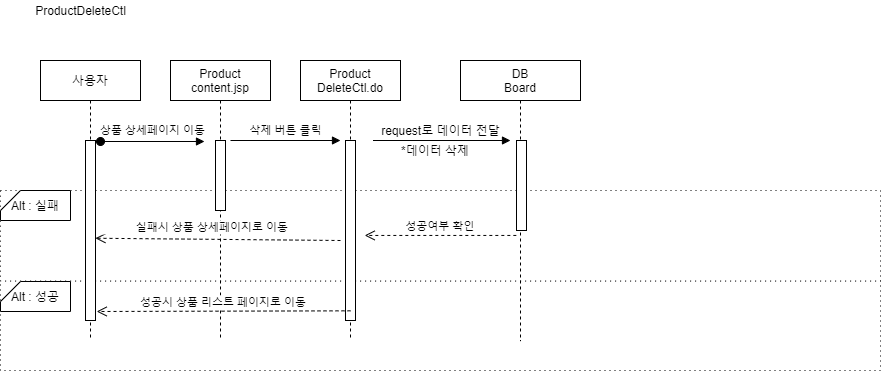

The diagram above was exported from draw.io. Its source (the exported page's mxGraphModel, read from the mxfile embedded in the PNG):
<mxGraphModel dx="1038" dy="491" grid="1" gridSize="10" guides="1" tooltips="1" connect="1" arrows="1" fold="1" page="1" pageScale="1" pageWidth="850" pageHeight="1100" math="0" shadow="0">
  <root>
    <mxCell id="IjcosLdjKi9EAGJXV4Vi-0" />
    <mxCell id="IjcosLdjKi9EAGJXV4Vi-1" parent="IjcosLdjKi9EAGJXV4Vi-0" />
    <mxCell id="IjcosLdjKi9EAGJXV4Vi-2" value="" style="rounded=0;whiteSpace=wrap;html=1;dashed=1;dashPattern=1 4;" parent="IjcosLdjKi9EAGJXV4Vi-1" vertex="1">
      <mxGeometry x="20" y="300" width="880" height="90" as="geometry" />
    </mxCell>
    <mxCell id="IjcosLdjKi9EAGJXV4Vi-3" value="" style="rounded=0;whiteSpace=wrap;html=1;dashed=1;dashPattern=1 4;" parent="IjcosLdjKi9EAGJXV4Vi-1" vertex="1">
      <mxGeometry x="20" y="210" width="880" height="90.57" as="geometry" />
    </mxCell>
    <mxCell id="IjcosLdjKi9EAGJXV4Vi-4" value="사용자" style="shape=umlLifeline;perimeter=lifelinePerimeter;container=1;collapsible=0;recursiveResize=0;rounded=0;shadow=0;strokeWidth=1;" parent="IjcosLdjKi9EAGJXV4Vi-1" vertex="1">
      <mxGeometry x="60" y="80" width="100" height="280" as="geometry" />
    </mxCell>
    <mxCell id="IjcosLdjKi9EAGJXV4Vi-5" value="" style="points=[];perimeter=orthogonalPerimeter;rounded=0;shadow=0;strokeWidth=1;" parent="IjcosLdjKi9EAGJXV4Vi-4" vertex="1">
      <mxGeometry x="45" y="80" width="10" height="180" as="geometry" />
    </mxCell>
    <mxCell id="IjcosLdjKi9EAGJXV4Vi-6" value="DB&#10;Board" style="shape=umlLifeline;perimeter=lifelinePerimeter;container=1;collapsible=0;recursiveResize=0;rounded=0;shadow=0;strokeWidth=1;" parent="IjcosLdjKi9EAGJXV4Vi-1" vertex="1">
      <mxGeometry x="480" y="80" width="120" height="280.57" as="geometry" />
    </mxCell>
    <mxCell id="IjcosLdjKi9EAGJXV4Vi-7" value="" style="points=[];perimeter=orthogonalPerimeter;rounded=0;shadow=0;strokeWidth=1;" parent="IjcosLdjKi9EAGJXV4Vi-6" vertex="1">
      <mxGeometry x="56" y="80" width="10" height="90" as="geometry" />
    </mxCell>
    <mxCell id="IjcosLdjKi9EAGJXV4Vi-8" value="Alt : 성공" style="shape=card;whiteSpace=wrap;html=1;size=20;rotation=0;" parent="IjcosLdjKi9EAGJXV4Vi-1" vertex="1">
      <mxGeometry x="20" y="301" width="70" height="30" as="geometry" />
    </mxCell>
    <mxCell id="IjcosLdjKi9EAGJXV4Vi-9" value="Alt : 실패" style="shape=card;whiteSpace=wrap;html=1;size=20;rotation=0;" parent="IjcosLdjKi9EAGJXV4Vi-1" vertex="1">
      <mxGeometry x="20" y="210" width="70" height="30" as="geometry" />
    </mxCell>
    <mxCell id="IjcosLdjKi9EAGJXV4Vi-10" value="" style="verticalAlign=bottom;startArrow=oval;endArrow=block;startSize=8;shadow=0;strokeWidth=1;" parent="IjcosLdjKi9EAGJXV4Vi-1" edge="1">
      <mxGeometry relative="1" as="geometry">
        <mxPoint x="120" y="161" as="sourcePoint" />
        <mxPoint x="224" y="161" as="targetPoint" />
      </mxGeometry>
    </mxCell>
    <mxCell id="IjcosLdjKi9EAGJXV4Vi-11" value="ProductDeleteCtl" style="text;html=1;align=center;verticalAlign=middle;resizable=0;points=[];autosize=1;" parent="IjcosLdjKi9EAGJXV4Vi-1" vertex="1">
      <mxGeometry x="45" y="20" width="110" height="20" as="geometry" />
    </mxCell>
    <mxCell id="IjcosLdjKi9EAGJXV4Vi-12" value="상품 상세페이지 이동" style="edgeLabel;html=1;align=center;verticalAlign=middle;resizable=0;points=[];" parent="IjcosLdjKi9EAGJXV4Vi-1" vertex="1" connectable="0">
      <mxGeometry x="170" y="150.00000000000006" as="geometry">
        <mxPoint x="1" y="-1" as="offset" />
      </mxGeometry>
    </mxCell>
    <mxCell id="IjcosLdjKi9EAGJXV4Vi-14" value="Product&#10;content.jsp" style="shape=umlLifeline;perimeter=lifelinePerimeter;container=1;collapsible=0;recursiveResize=0;rounded=0;shadow=0;strokeWidth=1;" parent="IjcosLdjKi9EAGJXV4Vi-1" vertex="1">
      <mxGeometry x="190" y="80" width="100" height="280" as="geometry" />
    </mxCell>
    <mxCell id="IjcosLdjKi9EAGJXV4Vi-15" value="" style="points=[];perimeter=orthogonalPerimeter;rounded=0;shadow=0;strokeWidth=1;" parent="IjcosLdjKi9EAGJXV4Vi-14" vertex="1">
      <mxGeometry x="45" y="80" width="10" height="70" as="geometry" />
    </mxCell>
    <mxCell id="IjcosLdjKi9EAGJXV4Vi-16" value="삭제 버튼 클릭" style="edgeLabel;html=1;align=center;verticalAlign=middle;resizable=0;points=[];" parent="IjcosLdjKi9EAGJXV4Vi-1" vertex="1" connectable="0">
      <mxGeometry x="185" y="160.00000000000006" as="geometry">
        <mxPoint x="119" y="-11" as="offset" />
      </mxGeometry>
    </mxCell>
    <mxCell id="IjcosLdjKi9EAGJXV4Vi-17" value="" style="verticalAlign=bottom;endArrow=block;entryX=0;entryY=0;shadow=0;strokeWidth=1;" parent="IjcosLdjKi9EAGJXV4Vi-1" edge="1">
      <mxGeometry relative="1" as="geometry">
        <mxPoint x="250" y="160.00000000000017" as="sourcePoint" />
        <mxPoint x="360" y="160.00000000000017" as="targetPoint" />
      </mxGeometry>
    </mxCell>
    <mxCell id="IjcosLdjKi9EAGJXV4Vi-18" value="Product&#10;DeleteCtl.do" style="shape=umlLifeline;perimeter=lifelinePerimeter;container=1;collapsible=0;recursiveResize=0;rounded=0;shadow=0;strokeWidth=1;" parent="IjcosLdjKi9EAGJXV4Vi-1" vertex="1">
      <mxGeometry x="320" y="80" width="100" height="280" as="geometry" />
    </mxCell>
    <mxCell id="IjcosLdjKi9EAGJXV4Vi-19" value="" style="points=[];perimeter=orthogonalPerimeter;rounded=0;shadow=0;strokeWidth=1;" parent="IjcosLdjKi9EAGJXV4Vi-18" vertex="1">
      <mxGeometry x="45" y="80" width="10" height="180" as="geometry" />
    </mxCell>
    <mxCell id="IjcosLdjKi9EAGJXV4Vi-21" value="             실패시 상품 상세페이지로 이동" style="verticalAlign=bottom;endArrow=open;dashed=1;endSize=8;shadow=0;strokeWidth=1;entryX=0.99;entryY=0.543;entryDx=0;entryDy=0;entryPerimeter=0;" parent="IjcosLdjKi9EAGJXV4Vi-1" target="IjcosLdjKi9EAGJXV4Vi-5" edge="1">
      <mxGeometry x="0.2111" y="-3" relative="1" as="geometry">
        <mxPoint x="114" y="260" as="targetPoint" />
        <mxPoint x="360" y="260" as="sourcePoint" />
        <mxPoint as="offset" />
      </mxGeometry>
    </mxCell>
    <mxCell id="IjcosLdjKi9EAGJXV4Vi-22" value="성공시 상품 리스트 페이지로 이동" style="verticalAlign=bottom;endArrow=open;dashed=1;endSize=8;shadow=0;strokeWidth=1;entryX=0.9;entryY=0.636;entryDx=0;entryDy=0;entryPerimeter=0;exitX=0.5;exitY=0.894;exitDx=0;exitDy=0;exitPerimeter=0;" parent="IjcosLdjKi9EAGJXV4Vi-1" source="IjcosLdjKi9EAGJXV4Vi-18" edge="1">
      <mxGeometry relative="1" as="geometry">
        <mxPoint x="116.17" y="331" as="targetPoint" />
        <mxPoint x="663.82" y="327.65999999999997" as="sourcePoint" />
      </mxGeometry>
    </mxCell>
    <mxCell id="IjcosLdjKi9EAGJXV4Vi-23" value="" style="group" parent="IjcosLdjKi9EAGJXV4Vi-1" vertex="1" connectable="0">
      <mxGeometry x="380" y="140" width="150" height="40" as="geometry" />
    </mxCell>
    <mxCell id="IjcosLdjKi9EAGJXV4Vi-24" value="*데이터 삭제" style="text;html=1;strokeColor=none;fillColor=none;align=center;verticalAlign=middle;whiteSpace=wrap;rounded=0;" parent="IjcosLdjKi9EAGJXV4Vi-23" vertex="1">
      <mxGeometry y="20" width="150" height="20" as="geometry" />
    </mxCell>
    <mxCell id="IjcosLdjKi9EAGJXV4Vi-25" value="&amp;nbsp; &amp;nbsp; &amp;nbsp; &amp;nbsp; &amp;nbsp; &amp;nbsp; request로 데이터 전달" style="text;html=1;align=center;verticalAlign=middle;resizable=0;points=[];autosize=1;" parent="IjcosLdjKi9EAGJXV4Vi-23" vertex="1">
      <mxGeometry x="-20" width="160" height="20" as="geometry" />
    </mxCell>
    <mxCell id="IjcosLdjKi9EAGJXV4Vi-26" value="" style="verticalAlign=bottom;endArrow=block;entryX=0;entryY=0;shadow=0;strokeWidth=1;" parent="IjcosLdjKi9EAGJXV4Vi-23" edge="1">
      <mxGeometry relative="1" as="geometry">
        <mxPoint x="12.499999999999998" y="20.000000000000227" as="sourcePoint" />
        <mxPoint x="150" y="20.000000000000227" as="targetPoint" />
      </mxGeometry>
    </mxCell>
    <mxCell id="IjcosLdjKi9EAGJXV4Vi-36" value="성공여부 확인" style="verticalAlign=bottom;endArrow=open;dashed=1;endSize=8;shadow=0;strokeWidth=1;entryX=0.935;entryY=0.795;entryDx=0;entryDy=0;entryPerimeter=0;" parent="IjcosLdjKi9EAGJXV4Vi-1" edge="1">
      <mxGeometry x="0.0023" relative="1" as="geometry">
        <mxPoint x="384.17000000000024" y="254.94" as="targetPoint" />
        <mxPoint x="535.8200000000002" y="254.94" as="sourcePoint" />
        <Array as="points" />
        <mxPoint as="offset" />
      </mxGeometry>
    </mxCell>
  </root>
</mxGraphModel>